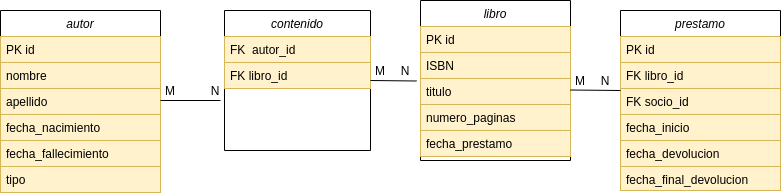

The diagram above was exported from draw.io. Its source (the exported page's mxGraphModel, read from the mxfile embedded in the PNG):
<mxGraphModel dx="868" dy="521" grid="1" gridSize="10" guides="1" tooltips="1" connect="1" arrows="1" fold="1" page="1" pageScale="1" pageWidth="827" pageHeight="1169" math="0" shadow="0">
  <root>
    <mxCell id="WIyWlLk6GJQsqaUBKTNV-0" />
    <mxCell id="WIyWlLk6GJQsqaUBKTNV-1" parent="WIyWlLk6GJQsqaUBKTNV-0" />
    <mxCell id="zkfFHV4jXpPFQw0GAbJ--0" value="autor" style="swimlane;fontStyle=2;align=center;verticalAlign=top;childLayout=stackLayout;horizontal=1;startSize=26;horizontalStack=0;resizeParent=1;resizeLast=0;collapsible=1;marginBottom=0;rounded=0;shadow=0;strokeWidth=1;" parent="WIyWlLk6GJQsqaUBKTNV-1" vertex="1">
      <mxGeometry x="30" y="110" width="160" height="182" as="geometry">
        <mxRectangle x="230" y="140" width="160" height="26" as="alternateBounds" />
      </mxGeometry>
    </mxCell>
    <mxCell id="zkfFHV4jXpPFQw0GAbJ--1" value="PK id" style="text;align=left;verticalAlign=top;spacingLeft=4;spacingRight=4;overflow=hidden;rotatable=0;points=[[0,0.5],[1,0.5]];portConstraint=eastwest;fillColor=#fff2cc;strokeColor=#d6b656;" parent="zkfFHV4jXpPFQw0GAbJ--0" vertex="1">
      <mxGeometry y="26" width="160" height="26" as="geometry" />
    </mxCell>
    <mxCell id="zkfFHV4jXpPFQw0GAbJ--2" value="nombre" style="text;align=left;verticalAlign=top;spacingLeft=4;spacingRight=4;overflow=hidden;rotatable=0;points=[[0,0.5],[1,0.5]];portConstraint=eastwest;rounded=0;shadow=0;html=0;fillColor=#fff2cc;strokeColor=#d6b656;" parent="zkfFHV4jXpPFQw0GAbJ--0" vertex="1">
      <mxGeometry y="52" width="160" height="26" as="geometry" />
    </mxCell>
    <mxCell id="C8Am2OFWuAwqix74MY_C-0" value="apellido" style="text;align=left;verticalAlign=top;spacingLeft=4;spacingRight=4;overflow=hidden;rotatable=0;points=[[0,0.5],[1,0.5]];portConstraint=eastwest;rounded=0;shadow=0;html=0;fillColor=#fff2cc;strokeColor=#d6b656;" vertex="1" parent="zkfFHV4jXpPFQw0GAbJ--0">
      <mxGeometry y="78" width="160" height="26" as="geometry" />
    </mxCell>
    <mxCell id="zkfFHV4jXpPFQw0GAbJ--3" value="fecha_nacimiento&#10;&#10;" style="text;align=left;verticalAlign=top;spacingLeft=4;spacingRight=4;overflow=hidden;rotatable=0;points=[[0,0.5],[1,0.5]];portConstraint=eastwest;rounded=0;shadow=0;html=0;fillColor=#fff2cc;strokeColor=#d6b656;" parent="zkfFHV4jXpPFQw0GAbJ--0" vertex="1">
      <mxGeometry y="104" width="160" height="26" as="geometry" />
    </mxCell>
    <mxCell id="zkfFHV4jXpPFQw0GAbJ--5" value="fecha_fallecimiento" style="text;align=left;verticalAlign=top;spacingLeft=4;spacingRight=4;overflow=hidden;rotatable=0;points=[[0,0.5],[1,0.5]];portConstraint=eastwest;fillColor=#fff2cc;strokeColor=#d6b656;" parent="zkfFHV4jXpPFQw0GAbJ--0" vertex="1">
      <mxGeometry y="130" width="160" height="26" as="geometry" />
    </mxCell>
    <mxCell id="C8Am2OFWuAwqix74MY_C-1" value="tipo" style="text;align=left;verticalAlign=top;spacingLeft=4;spacingRight=4;overflow=hidden;rotatable=0;points=[[0,0.5],[1,0.5]];portConstraint=eastwest;fillColor=#fff2cc;strokeColor=#d6b656;" vertex="1" parent="zkfFHV4jXpPFQw0GAbJ--0">
      <mxGeometry y="156" width="160" height="26" as="geometry" />
    </mxCell>
    <mxCell id="C8Am2OFWuAwqix74MY_C-5" value="contenido" style="swimlane;fontStyle=2;align=center;verticalAlign=top;childLayout=stackLayout;horizontal=1;startSize=26;horizontalStack=0;resizeParent=1;resizeLast=0;collapsible=1;marginBottom=0;rounded=0;shadow=0;strokeWidth=1;" vertex="1" parent="WIyWlLk6GJQsqaUBKTNV-1">
      <mxGeometry x="254" y="110" width="146" height="140" as="geometry">
        <mxRectangle x="230" y="140" width="160" height="26" as="alternateBounds" />
      </mxGeometry>
    </mxCell>
    <mxCell id="C8Am2OFWuAwqix74MY_C-6" value="FK  autor_id&#10;" style="text;align=left;verticalAlign=top;spacingLeft=4;spacingRight=4;overflow=hidden;rotatable=0;points=[[0,0.5],[1,0.5]];portConstraint=eastwest;fillColor=#fff2cc;strokeColor=#d6b656;" vertex="1" parent="C8Am2OFWuAwqix74MY_C-5">
      <mxGeometry y="26" width="146" height="26" as="geometry" />
    </mxCell>
    <mxCell id="C8Am2OFWuAwqix74MY_C-7" value="FK libro_id" style="text;align=left;verticalAlign=top;spacingLeft=4;spacingRight=4;overflow=hidden;rotatable=0;points=[[0,0.5],[1,0.5]];portConstraint=eastwest;rounded=0;shadow=0;html=0;fillColor=#fff2cc;strokeColor=#d6b656;" vertex="1" parent="C8Am2OFWuAwqix74MY_C-5">
      <mxGeometry y="52" width="146" height="26" as="geometry" />
    </mxCell>
    <mxCell id="C8Am2OFWuAwqix74MY_C-12" value="libro" style="swimlane;fontStyle=2;align=center;verticalAlign=top;childLayout=stackLayout;horizontal=1;startSize=26;horizontalStack=0;resizeParent=1;resizeLast=0;collapsible=1;marginBottom=0;rounded=0;shadow=0;strokeWidth=1;" vertex="1" parent="WIyWlLk6GJQsqaUBKTNV-1">
      <mxGeometry x="450" y="100" width="150" height="160" as="geometry">
        <mxRectangle x="230" y="140" width="160" height="26" as="alternateBounds" />
      </mxGeometry>
    </mxCell>
    <mxCell id="C8Am2OFWuAwqix74MY_C-13" value="PK id" style="text;align=left;verticalAlign=top;spacingLeft=4;spacingRight=4;overflow=hidden;rotatable=0;points=[[0,0.5],[1,0.5]];portConstraint=eastwest;fillColor=#fff2cc;strokeColor=#d6b656;" vertex="1" parent="C8Am2OFWuAwqix74MY_C-12">
      <mxGeometry y="26" width="150" height="26" as="geometry" />
    </mxCell>
    <mxCell id="C8Am2OFWuAwqix74MY_C-14" value="ISBN" style="text;align=left;verticalAlign=top;spacingLeft=4;spacingRight=4;overflow=hidden;rotatable=0;points=[[0,0.5],[1,0.5]];portConstraint=eastwest;rounded=0;shadow=0;html=0;fillColor=#fff2cc;strokeColor=#d6b656;" vertex="1" parent="C8Am2OFWuAwqix74MY_C-12">
      <mxGeometry y="52" width="150" height="26" as="geometry" />
    </mxCell>
    <mxCell id="C8Am2OFWuAwqix74MY_C-15" value="titulo" style="text;align=left;verticalAlign=top;spacingLeft=4;spacingRight=4;overflow=hidden;rotatable=0;points=[[0,0.5],[1,0.5]];portConstraint=eastwest;rounded=0;shadow=0;html=0;fillColor=#fff2cc;strokeColor=#d6b656;" vertex="1" parent="C8Am2OFWuAwqix74MY_C-12">
      <mxGeometry y="78" width="150" height="26" as="geometry" />
    </mxCell>
    <mxCell id="C8Am2OFWuAwqix74MY_C-16" value="numero_paginas" style="text;align=left;verticalAlign=top;spacingLeft=4;spacingRight=4;overflow=hidden;rotatable=0;points=[[0,0.5],[1,0.5]];portConstraint=eastwest;rounded=0;shadow=0;html=0;fillColor=#fff2cc;strokeColor=#d6b656;" vertex="1" parent="C8Am2OFWuAwqix74MY_C-12">
      <mxGeometry y="104" width="150" height="26" as="geometry" />
    </mxCell>
    <mxCell id="C8Am2OFWuAwqix74MY_C-17" value="fecha_prestamo" style="text;align=left;verticalAlign=top;spacingLeft=4;spacingRight=4;overflow=hidden;rotatable=0;points=[[0,0.5],[1,0.5]];portConstraint=eastwest;fillColor=#fff2cc;strokeColor=#d6b656;" vertex="1" parent="C8Am2OFWuAwqix74MY_C-12">
      <mxGeometry y="130" width="150" height="26" as="geometry" />
    </mxCell>
    <mxCell id="C8Am2OFWuAwqix74MY_C-19" value="prestamo" style="swimlane;fontStyle=2;align=center;verticalAlign=top;childLayout=stackLayout;horizontal=1;startSize=26;horizontalStack=0;resizeParent=1;resizeLast=0;collapsible=1;marginBottom=0;rounded=0;shadow=0;strokeWidth=1;" vertex="1" parent="WIyWlLk6GJQsqaUBKTNV-1">
      <mxGeometry x="650" y="110" width="160" height="180" as="geometry">
        <mxRectangle x="230" y="140" width="160" height="26" as="alternateBounds" />
      </mxGeometry>
    </mxCell>
    <mxCell id="C8Am2OFWuAwqix74MY_C-20" value="PK id" style="text;align=left;verticalAlign=top;spacingLeft=4;spacingRight=4;overflow=hidden;rotatable=0;points=[[0,0.5],[1,0.5]];portConstraint=eastwest;fillColor=#fff2cc;strokeColor=#d6b656;" vertex="1" parent="C8Am2OFWuAwqix74MY_C-19">
      <mxGeometry y="26" width="160" height="26" as="geometry" />
    </mxCell>
    <mxCell id="C8Am2OFWuAwqix74MY_C-21" value="FK libro_id" style="text;align=left;verticalAlign=top;spacingLeft=4;spacingRight=4;overflow=hidden;rotatable=0;points=[[0,0.5],[1,0.5]];portConstraint=eastwest;rounded=0;shadow=0;html=0;fillColor=#fff2cc;strokeColor=#d6b656;" vertex="1" parent="C8Am2OFWuAwqix74MY_C-19">
      <mxGeometry y="52" width="160" height="26" as="geometry" />
    </mxCell>
    <mxCell id="C8Am2OFWuAwqix74MY_C-22" value="FK socio_id" style="text;align=left;verticalAlign=top;spacingLeft=4;spacingRight=4;overflow=hidden;rotatable=0;points=[[0,0.5],[1,0.5]];portConstraint=eastwest;rounded=0;shadow=0;html=0;fillColor=#fff2cc;strokeColor=#d6b656;" vertex="1" parent="C8Am2OFWuAwqix74MY_C-19">
      <mxGeometry y="78" width="160" height="26" as="geometry" />
    </mxCell>
    <mxCell id="C8Am2OFWuAwqix74MY_C-23" value="fecha_inicio&#10;&#10;" style="text;align=left;verticalAlign=top;spacingLeft=4;spacingRight=4;overflow=hidden;rotatable=0;points=[[0,0.5],[1,0.5]];portConstraint=eastwest;rounded=0;shadow=0;html=0;fillColor=#fff2cc;strokeColor=#d6b656;" vertex="1" parent="C8Am2OFWuAwqix74MY_C-19">
      <mxGeometry y="104" width="160" height="26" as="geometry" />
    </mxCell>
    <mxCell id="C8Am2OFWuAwqix74MY_C-24" value="fecha_devolucion" style="text;align=left;verticalAlign=top;spacingLeft=4;spacingRight=4;overflow=hidden;rotatable=0;points=[[0,0.5],[1,0.5]];portConstraint=eastwest;fillColor=#fff2cc;strokeColor=#d6b656;" vertex="1" parent="C8Am2OFWuAwqix74MY_C-19">
      <mxGeometry y="130" width="160" height="26" as="geometry" />
    </mxCell>
    <mxCell id="C8Am2OFWuAwqix74MY_C-25" value="fecha_final_devolucion" style="text;align=left;verticalAlign=top;spacingLeft=4;spacingRight=4;overflow=hidden;rotatable=0;points=[[0,0.5],[1,0.5]];portConstraint=eastwest;fillColor=#fff2cc;strokeColor=#d6b656;" vertex="1" parent="C8Am2OFWuAwqix74MY_C-19">
      <mxGeometry y="156" width="160" height="24" as="geometry" />
    </mxCell>
    <mxCell id="C8Am2OFWuAwqix74MY_C-28" value="" style="endArrow=none;html=1;" edge="1" parent="WIyWlLk6GJQsqaUBKTNV-1">
      <mxGeometry width="50" height="50" relative="1" as="geometry">
        <mxPoint x="190" y="200" as="sourcePoint" />
        <mxPoint x="250" y="200" as="targetPoint" />
      </mxGeometry>
    </mxCell>
    <mxCell id="C8Am2OFWuAwqix74MY_C-32" value="N" style="text;html=1;strokeColor=none;fillColor=none;align=center;verticalAlign=middle;whiteSpace=wrap;rounded=0;" vertex="1" parent="WIyWlLk6GJQsqaUBKTNV-1">
      <mxGeometry x="230" y="180" width="30" height="20" as="geometry" />
    </mxCell>
    <mxCell id="C8Am2OFWuAwqix74MY_C-34" value="M" style="text;html=1;strokeColor=none;fillColor=none;align=center;verticalAlign=middle;whiteSpace=wrap;rounded=0;" vertex="1" parent="WIyWlLk6GJQsqaUBKTNV-1">
      <mxGeometry x="190" y="180" width="20" height="20" as="geometry" />
    </mxCell>
    <mxCell id="C8Am2OFWuAwqix74MY_C-38" value="" style="endArrow=none;html=1;" edge="1" parent="WIyWlLk6GJQsqaUBKTNV-1">
      <mxGeometry width="50" height="50" relative="1" as="geometry">
        <mxPoint x="400" y="180" as="sourcePoint" />
        <mxPoint x="446" y="180.5" as="targetPoint" />
      </mxGeometry>
    </mxCell>
    <mxCell id="C8Am2OFWuAwqix74MY_C-40" value="M" style="text;html=1;strokeColor=none;fillColor=none;align=center;verticalAlign=middle;whiteSpace=wrap;rounded=0;" vertex="1" parent="WIyWlLk6GJQsqaUBKTNV-1">
      <mxGeometry x="400" y="160" width="20" height="20" as="geometry" />
    </mxCell>
    <mxCell id="C8Am2OFWuAwqix74MY_C-42" value="N" style="text;html=1;strokeColor=none;fillColor=none;align=center;verticalAlign=middle;whiteSpace=wrap;rounded=0;" vertex="1" parent="WIyWlLk6GJQsqaUBKTNV-1">
      <mxGeometry x="420" y="160" width="30" height="20" as="geometry" />
    </mxCell>
    <mxCell id="C8Am2OFWuAwqix74MY_C-44" value="" style="endArrow=none;html=1;" edge="1" parent="WIyWlLk6GJQsqaUBKTNV-1">
      <mxGeometry width="50" height="50" relative="1" as="geometry">
        <mxPoint x="600" y="189.5" as="sourcePoint" />
        <mxPoint x="650" y="190" as="targetPoint" />
      </mxGeometry>
    </mxCell>
    <mxCell id="C8Am2OFWuAwqix74MY_C-46" value="M" style="text;html=1;strokeColor=none;fillColor=none;align=center;verticalAlign=middle;whiteSpace=wrap;rounded=0;" vertex="1" parent="WIyWlLk6GJQsqaUBKTNV-1">
      <mxGeometry x="600" y="170" width="20" height="20" as="geometry" />
    </mxCell>
    <mxCell id="C8Am2OFWuAwqix74MY_C-47" value="N" style="text;html=1;strokeColor=none;fillColor=none;align=center;verticalAlign=middle;whiteSpace=wrap;rounded=0;" vertex="1" parent="WIyWlLk6GJQsqaUBKTNV-1">
      <mxGeometry x="620" y="170" width="30" height="20" as="geometry" />
    </mxCell>
  </root>
</mxGraphModel>